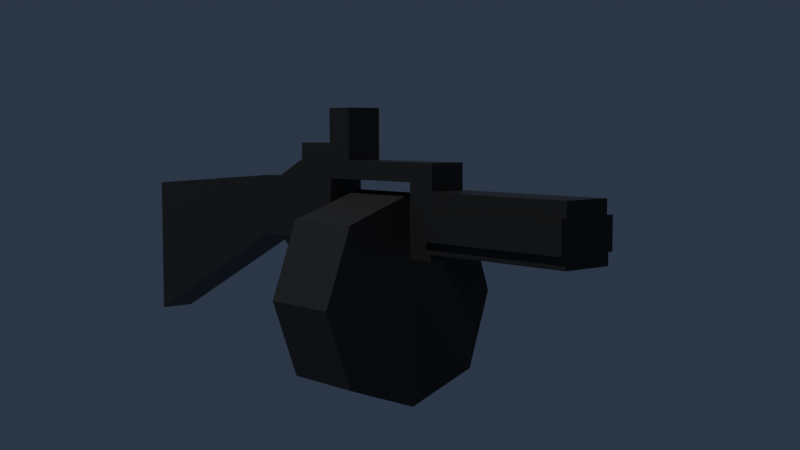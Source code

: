 # Source: grenade_launcher.blend  (saved by Blender 3.2.14; exported with 4.5.12 LTS)
import bpy
from mathutils import Matrix  # noqa: F401  (used for matrix-valued properties, if any)

bpy.ops.wm.read_factory_settings(use_empty=True)
scene = bpy.context.scene
scene.name = 'Scene'

# ---- collections
col_collection = bpy.data.collections.new('Collection'); scene.collection.children.link(col_collection)

# ---- materials (node trees are filled in below, after node groups)
mat_material = bpy.data.materials.new('Material')
mat_material.alpha_threshold = 0.0
mat_material.use_transparent_shadow = False
mat_material.line_color = (0.0, 0.0, 0.0, 1.0)
mat_material_001 = bpy.data.materials.new('Material.001')
mat_material_001.use_transparent_shadow = False

# ---- material node trees
mat_material.use_nodes = True; mat_material.node_tree.nodes.clear()
_N = mat_material.node_tree.nodes; _L = mat_material.node_tree.links
n0 = _N.new('ShaderNodeOutputMaterial'); n0.name = 'Material Output'; n0.location = (300, 300)
n1 = _N.new('ShaderNodeBsdfPrincipled'); n1.name = 'Principled BSDF'; n1.location = (10, 300)
n1.distribution = 'GGX'
n1.subsurface_method = 'RANDOM_WALK_SKIN'
n1.inputs[0].default_value = (0.01467, 0.01467, 0.01467, 1.0)
n1.inputs[2].default_value = 0.4
n1.inputs[3].default_value = 1.45
n1.inputs[27].default_value = (0.0, 0.0, 0.0, 1.0)
n1.inputs[28].default_value = 1.0
_L.new(n1.outputs[0], n0.inputs[0])
n0.is_active_output = True
mat_material_001.use_nodes = True; mat_material_001.node_tree.nodes.clear()
_N = mat_material_001.node_tree.nodes; _L = mat_material_001.node_tree.links
n0 = _N.new('ShaderNodeBsdfPrincipled'); n0.name = 'Principled BSDF'; n0.location = (10, 300)
n0.distribution = 'GGX'
n0.subsurface_method = 'RANDOM_WALK_SKIN'
n0.inputs[0].default_value = (0.01739, 0.01739, 0.01739, 1.0)
n0.inputs[3].default_value = 1.45
n0.inputs[27].default_value = (0.0, 0.0, 0.0, 1.0)
n0.inputs[28].default_value = 1.0
n1 = _N.new('ShaderNodeOutputMaterial'); n1.name = 'Material Output'; n1.location = (300, 300)
_L.new(n0.outputs[0], n1.inputs[0])
n1.is_active_output = True

# ---- world
world_world = bpy.data.worlds.new('World'); scene.world = world_world
world_world.use_nodes = True; world_world.node_tree.nodes.clear()
_N = world_world.node_tree.nodes; _L = world_world.node_tree.links
n0 = _N.new('ShaderNodeOutputWorld'); n0.name = 'World Output'; n0.location = (300, 300)
n1 = _N.new('ShaderNodeBackground'); n1.name = 'Background'; n1.location = (10, 300)
n1.inputs[0].default_value = (0.02229, 0.03288, 0.05087, 1.0)
_L.new(n1.outputs[0], n0.inputs[0])
n0.is_active_output = True
world_world.color = (0.05088, 0.05088, 0.05088)
world_world.use_sun_shadow = False
world_world.sun_shadow_jitter_overblur = 0.0

# ---- cameras
cam_camera = bpy.data.cameras.new('Camera')
cam_camera.clip_end = 100.0
cam_camera.ortho_scale = 7.314

# ---- lights
light_light = bpy.data.lights.new('Light', 'POINT')
light_light.transmission_factor = 0.0
light_light.energy = 1000.0
light_light.shadow_soft_size = 0.1
light_light.shadow_maximum_resolution = 0.006
light_light.use_absolute_resolution = True

# ---- meshes
me_cube = bpy.data.meshes.new('Cube')
me_cube.from_pydata([(-0.04322, -0.5175, -0.2182), (-0.04322, -0.5175, -0.2144), (0.04322, 0.002592, 0.02953), (0.04322, -0.5175, -0.2144), (-0.04322, 0.002592, 0.02953), (-0.04322, -0.5175, 0.1367), (0.04322, 0.002592, 0.1723), (0.04322, -0.5175, 0.1367), (-0.04322, 0.002592, 0.1723), (0.04322, 0.07067, 0.1723), (0.04322, 0.07067, 0.02953), (-0.04322, 0.07067, 0.1723), (-0.04322, 0.07067, 0.02953), (0.04322, 0.1486, 0.1723), (0.04322, 0.1486, 0.02953), (-0.04322, 0.1486, 0.1723), (-0.04322, 0.1486, 0.02953), (-0.04322, 0.07067, 0.1776), (0.04322, 0.07067, 0.1776), (-0.04322, 0.1486, 0.2136), (0.04322, 0.1486, 0.2136), (-0.03375, 0.07921, -0.1215), (0.03375, 0.07921, -0.1215), (-0.03375, 0.1401, -0.1215), (0.03375, 0.1401, -0.1215), (-0.04322, 0.1096, 0.02953), (0.04322, 0.1096, 0.02953), (0.04322, 0.1096, 0.1723), (-0.04322, 0.1096, 0.1723), (0.04322, 0.1096, 0.1956), (-0.04322, 0.1096, 0.1956), (-0.04322, 0.1096, -0.1391), (0.04322, 0.1096, -0.1391), (0.0, 0.002592, 0.02953), (0.0, -0.5175, -0.2144), (0.0, 0.002592, 0.1723), (0.0, -0.5175, 0.1367), (0.0, 0.07067, 0.02953), (0.0, 0.07067, 0.1723), (0.0, 0.1486, 0.02953), (0.0, 0.1486, 0.1723), (0.0, 0.07067, 0.1776), (0.0, 0.1486, 0.2136), (0.0, 0.07067, -0.1391), (0.0, 0.1486, -0.1391), (0.0, 0.1096, -0.1391), (0.0, 0.1096, 0.1956), (0.04322, 0.1895, 0.1723), (0.04322, 0.1895, 0.02953), (-0.04322, 0.1895, 0.1723), (-0.04322, 0.1895, 0.02953), (0.0, 0.1895, 0.02953), (0.0, 0.1895, 0.1723), (-0.03375, 0.07921, 0.003234), (0.03375, 0.07921, 0.003234), (0.03375, 0.1401, 0.003234), (-0.03375, 0.1401, 0.003234), (-0.04322, 0.1096, 0.02075), (0.04322, 0.1096, 0.02075), (0.0, 0.1486, 0.02075), (0.0, 0.07067, 0.02075), (0.04322, 0.2587, 0.1723), (0.04322, 0.2587, 0.02953), (-0.04322, 0.2587, 0.1723), (-0.04322, 0.2587, 0.02953), (0.0, 0.2587, 0.02953), (0.0, 0.2587, 0.1723), (0.0, 0.2551, 0.1723), (0.04322, 0.2551, 0.1723), (0.0, 0.2551, 0.3298), (0.04322, 0.2551, 0.2136), (-0.04322, 0.2551, 0.2136), (-0.04322, 0.2551, 0.1723), (0.0, 0.5956, 0.1723), (0.04322, 0.5956, 0.1723), (0.0, 0.5956, 0.2136), (0.04322, 0.5956, 0.2136), (-0.04322, 0.5956, 0.2136), (-0.04322, 0.5956, 0.1723), (0.0, 0.5288, 0.1723), (0.04322, 0.5288, 0.1723), (0.0, 0.5288, 0.2136), (-0.04322, 0.5288, 0.2136), (0.04322, 0.5288, 0.2136), (-0.04322, 0.5288, 0.1723), (0.0, 0.5288, 0.01245), (0.0, 0.5956, 0.01245), (0.04322, 0.5956, 0.01245), (-0.04322, 0.5956, 0.01245), (-0.04322, 0.5288, 0.01245), (0.04322, 0.5288, 0.01245), (-0.04322, 0.5288, 0.1243), (0.0, 0.5288, 0.1243), (0.0, 0.5956, 0.1243), (-0.04322, 0.5956, 0.1243), (0.04322, 0.5288, 0.1243), (0.04322, 0.5956, 0.1243), (-0.04322, 0.5288, 0.05596), (0.0, 0.5956, 0.05596), (0.04322, 0.5288, 0.05596), (0.0, 0.5288, 0.05596), (-0.04322, 0.5956, 0.05596), (0.04322, 0.5956, 0.05596), (-0.04322, 0.9648, 0.05596), (-0.04322, 0.9648, 0.1243), (0.04322, 0.9648, 0.05596), (0.04322, 0.9648, 0.1243), (0.0, 0.9648, 0.1243), (0.0, 0.9648, 0.05596), (0.0, 0.5288, 0.09015), (-0.04322, 0.5956, 0.09015), (0.04322, 0.5956, 0.09015), (-0.04322, 0.5288, 0.09015), (0.04322, 0.5288, 0.09015), (-0.04322, 0.9648, 0.09015), (0.04322, 0.9648, 0.09015), (0.0, 0.9648, 0.09015), (0.07059, 0.5956, 0.09015), (0.07059, 0.5956, 0.1243), (0.07059, 0.5956, 0.05596), (0.07059, 0.9648, 0.05596), (0.07059, 0.9648, 0.09015), (0.07059, 0.9648, 0.1243), (0.04322, 0.5956, 0.1554), (0.0, 0.5956, 0.1554), (-0.04322, 0.5956, 0.1554), (0.04322, 0.9648, 0.1554), (0.0, 0.9648, 0.1554), (-0.04322, 0.9648, 0.1554), (-0.07168, 0.5956, 0.09015), (-0.07168, 0.5956, 0.1243), (-0.07168, 0.9648, 0.09015), (-0.07168, 0.9648, 0.1243), (-0.07168, 0.9648, 0.05596), (-0.07168, 0.5956, 0.05596), (0.04322, 0.5956, 0.02977), (0.04322, 0.9648, 0.02977), (0.0, 0.5956, 0.02977), (-0.04322, 0.5956, 0.02977), (0.0, 0.9648, 0.02977), (-0.04322, 0.9648, 0.02977), (0.05707, 0.9648, 0.1243), (0.05707, 0.5956, 0.1243), (0.05707, 0.9648, 0.1554), (0.05707, 0.5956, 0.1554), (-0.05453, 0.5956, 0.1243), (-0.05453, 0.9648, 0.1243), (-0.05453, 0.9648, 0.1554), (-0.05453, 0.5956, 0.1554), (0.05852, 0.5956, 0.05596), (0.05852, 0.9648, 0.05596), (0.05852, 0.5956, 0.02977), (0.05852, 0.9648, 0.02977), (-0.06013, 0.9648, 0.05596), (-0.06013, 0.5956, 0.05596), (-0.06013, 0.5956, 0.02977), (-0.06013, 0.9648, 0.02977), (0.04322, 0.3944, 0.1723), (-0.04322, 0.3944, 0.2136), (0.04322, 0.3944, 0.2136), (0.0, 0.3944, 0.1723), (0.0, 0.3944, 0.2136), (-0.04322, 0.3944, 0.1723), (0.04322, 0.3247, 0.1723), (-0.04322, 0.3247, 0.2136), (0.04322, 0.3247, 0.2136), (0.0, 0.3247, 0.1723), (0.0, 0.3247, 0.2136), (-0.04322, 0.3247, 0.1723), (0.0, 0.1486, 0.2517), (0.04322, 0.1486, 0.2517), (-0.04322, 0.1486, 0.2517), (-0.04322, 0.2551, 0.2517), (0.0, 0.2551, 0.2517), (0.04322, 0.2551, 0.2517), (-0.04322, 0.3247, 0.2517), (0.04322, 0.3247, 0.2517), (0.0, 0.3247, 0.2517), (0.04322, 0.2551, 0.3298), (-0.04322, 0.2551, 0.3298), (-0.04322, 0.3247, 0.3298), (0.04322, 0.3247, 0.3298), (0.0, 0.3247, 0.3298)], [(0, 1)], [(35, 8, 5, 36), (33, 34, 1, 4), (2, 6, 7, 3), (33, 4, 12, 37), (34, 36, 5, 1), (1, 5, 8, 4), (60, 53, 21, 43), (4, 8, 11, 12), (6, 2, 10, 9), (35, 6, 9, 38), (15, 40, 52, 49), (27, 26, 14, 13), (28, 11, 17, 30), (25, 28, 15, 16), (46, 29, 20, 42), (19, 42, 169, 171), (38, 9, 18, 41), (27, 13, 20, 29), (45, 31, 23, 44), (58, 54, 22, 32), (57, 56, 23, 31), (59, 55, 24, 44), (53, 57, 31, 21), (55, 58, 32, 24), (43, 21, 31, 45), (9, 27, 29, 18), (41, 18, 29, 46), (12, 11, 28, 25), (15, 28, 30, 19), (9, 10, 26, 27), (17, 41, 46, 30), (22, 43, 45, 32), (56, 59, 44, 23), (32, 45, 44, 24), (11, 38, 41, 17), (15, 19, 71, 72), (30, 46, 42, 19), (13, 14, 48, 47), (8, 35, 38, 11), (54, 60, 43, 22), (3, 7, 36, 34), (2, 33, 37, 10), (2, 3, 34, 33), (6, 35, 36, 7), (47, 48, 62, 61), (48, 51, 65, 62), (40, 13, 47, 52), (16, 15, 49, 50), (39, 16, 50, 51), (14, 39, 51, 48), (10, 37, 60, 54), (16, 39, 59, 56), (14, 26, 58, 55), (12, 25, 57, 53), (39, 14, 55, 59), (25, 16, 56, 57), (26, 10, 54, 58), (37, 12, 53, 60), (65, 66, 61, 62), (64, 63, 66, 65), (49, 52, 66, 63), (52, 47, 61, 66), (50, 49, 63, 64), (51, 50, 64, 65), (82, 81, 75, 77), (101, 98, 86, 88), (42, 20, 170, 169), (40, 15, 72, 67), (13, 40, 67, 68), (20, 13, 68, 70), (73, 78, 77, 75), (74, 73, 75, 76), (83, 80, 74, 76), (81, 83, 76, 75), (100, 97, 89, 85), (84, 82, 77, 78), (162, 158, 82, 84), (160, 162, 84, 79), (161, 159, 83, 81), (159, 157, 80, 83), (157, 160, 79, 80), (158, 161, 81, 82), (90, 85, 86, 87), (85, 89, 88, 86), (102, 99, 90, 87), (99, 100, 85, 90), (98, 102, 87, 86), (97, 101, 88, 89), (84, 78, 94, 91), (73, 74, 96, 93), (80, 79, 92, 95), (74, 80, 95, 96), (79, 84, 91, 92), (78, 73, 93, 94), (112, 110, 101, 97), (94, 104, 132, 130), (113, 109, 100, 99), (111, 113, 99, 102), (109, 112, 97, 100), (96, 111, 117, 118), (116, 115, 105, 108), (114, 116, 108, 103), (103, 108, 139, 140), (98, 101, 138, 137), (125, 128, 147, 148), (107, 104, 128, 127), (104, 107, 116, 114), (107, 106, 115, 116), (111, 102, 119, 117), (92, 91, 112, 109), (96, 95, 113, 111), (95, 92, 109, 113), (110, 94, 130, 129), (91, 94, 110, 112), (117, 119, 120, 121), (118, 117, 121, 122), (115, 106, 122, 121), (102, 105, 120, 119), (105, 115, 121, 120), (106, 96, 118, 122), (125, 124, 127, 128), (124, 123, 126, 127), (106, 107, 127, 126), (94, 93, 124, 125), (96, 106, 141, 142), (93, 96, 123, 124), (129, 130, 132, 131), (134, 129, 131, 133), (114, 103, 133, 131), (101, 110, 129, 134), (104, 114, 131, 132), (103, 101, 134, 133), (137, 138, 140, 139), (135, 137, 139, 136), (102, 98, 137, 135), (135, 136, 152, 151), (101, 103, 153, 154), (108, 105, 136, 139), (142, 141, 143, 144), (123, 96, 142, 144), (106, 126, 143, 141), (126, 123, 144, 143), (146, 145, 148, 147), (104, 94, 145, 146), (94, 125, 148, 145), (128, 104, 146, 147), (150, 149, 151, 152), (136, 105, 150, 152), (102, 135, 151, 149), (105, 102, 149, 150), (154, 153, 156, 155), (103, 140, 156, 153), (140, 138, 155, 156), (138, 101, 154, 155), (164, 167, 161, 158), (163, 166, 160, 157), (165, 163, 157, 159), (167, 165, 159, 161), (166, 168, 162, 160), (168, 164, 158, 162), (72, 71, 164, 168), (67, 72, 168, 166), (70, 165, 176, 174), (70, 68, 163, 165), (68, 67, 166, 163), (165, 167, 177, 176), (169, 170, 174, 173), (171, 169, 173, 172), (173, 174, 178, 69), (175, 172, 179, 180), (167, 164, 175, 177), (164, 71, 172, 175), (20, 70, 174, 170), (71, 19, 171, 172), (69, 178, 181, 182), (179, 69, 182, 180), (176, 177, 182, 181), (174, 176, 181, 178), (172, 173, 69, 179), (177, 175, 180, 182)])
_uv = me_cube.uv_layers.new(name='UVMap')
_uv.uv.foreach_set('vector', [0.563, 0.375, 0.563, 0.25, 0.563, 0.0, 0.563, 0.375, 0.5118, 0.375, 0.4243, 0.375, 0.4243, 0.0, 0.5118, 0.25, 0.5118, 0.5, 0.563, 0.5, 0.563, 0.75, 0.4243, 0.75, 0.5118, 0.375, 0.5118, 0.25, 0.5118, 0.25, 0.5118, 0.375, 0.4243, 0.875, 0.563, 0.875, 0.563, 1.0, 0.4243, 1.0, 0.4243, 0.0, 0.563, 0.0, 0.563, 0.25, 0.5118, 0.25, 0.5118, 0.375, 0.5118, 0.25, 0.5118, 0.25, 0.5118, 0.375, 0.5118, 0.25, 0.563, 0.25, 0.563, 0.25, 0.5118, 0.25, 0.563, 0.5, 0.5118, 0.5, 0.5118, 0.5, 0.563, 0.5, 0.563, 0.375, 0.563, 0.5, 0.563, 0.5, 0.563, 0.375, 0.563, 0.25, 0.563, 0.375, 0.563, 0.375, 0.563, 0.25, 0.563, 0.5, 0.5118, 0.5, 0.5118, 0.5, 0.563, 0.5, 0.563, 0.25, 0.563, 0.25, 0.563, 0.25, 0.563, 0.25, 0.5118, 0.25, 0.563, 0.25, 0.563, 0.25, 0.5118, 0.25, 0.563, 0.375, 0.563, 0.5, 0.563, 0.5, 0.563, 0.375, 0.563, 0.25, 0.563, 0.375, 0.563, 0.375, 0.563, 0.25, 0.563, 0.375, 0.563, 0.5, 0.563, 0.5, 0.563, 0.375, 0.563, 0.5, 0.563, 0.5, 0.563, 0.5, 0.563, 0.5, 0.5118, 0.375, 0.5118, 0.25, 0.5118, 0.25, 0.5118, 0.375, 0.5118, 0.5, 0.5118, 0.5, 0.5118, 0.5, 0.5118, 0.5, 0.5118, 0.25, 0.5118, 0.25, 0.5118, 0.25, 0.5118, 0.25, 0.5118, 0.375, 0.5118, 0.5, 0.5118, 0.5, 0.5118, 0.375, 0.5118, 0.25, 0.5118, 0.25, 0.5118, 0.25, 0.5118, 0.25, 0.5118, 0.5, 0.5118, 0.5, 0.5118, 0.5, 0.5118, 0.5, 0.5118, 0.375, 0.5118, 0.25, 0.5118, 0.25, 0.5118, 0.375, 0.563, 0.5, 0.563, 0.5, 0.563, 0.5, 0.563, 0.5, 0.563, 0.375, 0.563, 0.5, 0.563, 0.5, 0.563, 0.375, 0.5118, 0.25, 0.563, 0.25, 0.563, 0.25, 0.5118, 0.25, 0.563, 0.25, 0.563, 0.25, 0.563, 0.25, 0.563, 0.25, 0.563, 0.5, 0.5118, 0.5, 0.5118, 0.5, 0.563, 0.5, 0.563, 0.25, 0.563, 0.375, 0.563, 0.375, 0.563, 0.25, 0.5118, 0.5, 0.5118, 0.375, 0.5118, 0.375, 0.5118, 0.5, 0.5118, 0.25, 0.5118, 0.375, 0.5118, 0.375, 0.5118, 0.25, 0.5118, 0.5, 0.5118, 0.375, 0.5118, 0.375, 0.5118, 0.5, 0.563, 0.25, 0.563, 0.375, 0.563, 0.375, 0.563, 0.25, 0.563, 0.25, 0.563, 0.25, 0.563, 0.25, 0.563, 0.25, 0.563, 0.25, 0.563, 0.375, 0.563, 0.375, 0.563, 0.25, 0.563, 0.5, 0.5118, 0.5, 0.5118, 0.5, 0.563, 0.5, 0.563, 0.25, 0.563, 0.375, 0.563, 0.375, 0.563, 0.25, 0.5118, 0.5, 0.5118, 0.375, 0.5118, 0.375, 0.5118, 0.5, 0.4243, 0.75, 0.563, 0.75, 0.563, 0.875, 0.4243, 0.875, 0.5118, 0.5, 0.5118, 0.375, 0.5118, 0.375, 0.5118, 0.5, 0.5118, 0.5, 0.4243, 0.75, 0.4243, 0.375, 0.5118, 0.375, 0.563, 0.5, 0.563, 0.375, 0.563, 0.375, 0.563, 0.75, 0.563, 0.5, 0.5118, 0.5, 0.5118, 0.5, 0.563, 0.5, 0.5118, 0.5, 0.5118, 0.375, 0.5118, 0.375, 0.5118, 0.5, 0.563, 0.375, 0.563, 0.5, 0.563, 0.5, 0.563, 0.375, 0.5118, 0.25, 0.563, 0.25, 0.563, 0.25, 0.5118, 0.25, 0.5118, 0.375, 0.5118, 0.25, 0.5118, 0.25, 0.5118, 0.375, 0.5118, 0.5, 0.5118, 0.375, 0.5118, 0.375, 0.5118, 0.5, 0.5118, 0.5, 0.5118, 0.375, 0.5118, 0.375, 0.5118, 0.5, 0.5118, 0.25, 0.5118, 0.375, 0.5118, 0.375, 0.5118, 0.25, 0.5118, 0.5, 0.5118, 0.5, 0.5118, 0.5, 0.5118, 0.5, 0.5118, 0.25, 0.5118, 0.25, 0.5118, 0.25, 0.5118, 0.25, 0.5118, 0.375, 0.5118, 0.5, 0.5118, 0.5, 0.5118, 0.375, 0.5118, 0.25, 0.5118, 0.25, 0.5118, 0.25, 0.5118, 0.25, 0.5118, 0.5, 0.5118, 0.5, 0.5118, 0.5, 0.5118, 0.5, 0.5118, 0.375, 0.5118, 0.25, 0.5118, 0.25, 0.5118, 0.375, 0.5118, 0.375, 0.563, 0.375, 0.563, 0.5, 0.5118, 0.5, 0.5118, 0.25, 0.563, 0.25, 0.563, 0.375, 0.5118, 0.375, 0.563, 0.25, 0.563, 0.375, 0.563, 0.375, 0.563, 0.25, 0.563, 0.375, 0.563, 0.5, 0.563, 0.5, 0.563, 0.375, 0.5118, 0.25, 0.563, 0.25, 0.563, 0.25, 0.5118, 0.25, 0.5118, 0.375, 0.5118, 0.25, 0.5118, 0.25, 0.5118, 0.375, 0.563, 0.25, 0.563, 0.375, 0.563, 0.375, 0.563, 0.25, 0.563, 0.25, 0.563, 0.375, 0.563, 0.375, 0.563, 0.25, 0.563, 0.375, 0.563, 0.5, 0.563, 0.5, 0.563, 0.375, 0.563, 0.375, 0.563, 0.25, 0.563, 0.25, 0.563, 0.375, 0.563, 0.5, 0.563, 0.375, 0.563, 0.375, 0.563, 0.5, 0.563, 0.5, 0.563, 0.5, 0.563, 0.5, 0.563, 0.5, 0.563, 0.375, 0.563, 0.25, 0.563, 0.25, 0.563, 0.375, 0.563, 0.5, 0.563, 0.375, 0.563, 0.375, 0.563, 0.5, 0.563, 0.5, 0.563, 0.5, 0.563, 0.5, 0.563, 0.5, 0.563, 0.375, 0.563, 0.5, 0.563, 0.5, 0.563, 0.375, 0.563, 0.375, 0.563, 0.25, 0.563, 0.25, 0.563, 0.375, 0.563, 0.25, 0.563, 0.25, 0.563, 0.25, 0.563, 0.25, 0.563, 0.25, 0.563, 0.25, 0.563, 0.25, 0.563, 0.25, 0.563, 0.375, 0.563, 0.25, 0.563, 0.25, 0.563, 0.375, 0.563, 0.375, 0.563, 0.5, 0.563, 0.5, 0.563, 0.375, 0.563, 0.5, 0.563, 0.5, 0.563, 0.5, 0.563, 0.5, 0.563, 0.5, 0.563, 0.375, 0.563, 0.375, 0.563, 0.5, 0.563, 0.25, 0.563, 0.375, 0.563, 0.375, 0.563, 0.25, 0.563, 0.5, 0.563, 0.375, 0.563, 0.375, 0.563, 0.5, 0.563, 0.375, 0.563, 0.25, 0.563, 0.25, 0.563, 0.375, 0.563, 0.5, 0.563, 0.5, 0.563, 0.5, 0.563, 0.5, 0.563, 0.5, 0.563, 0.375, 0.563, 0.375, 0.563, 0.5, 0.563, 0.375, 0.563, 0.5, 0.563, 0.5, 0.563, 0.375, 0.563, 0.25, 0.563, 0.25, 0.563, 0.25, 0.563, 0.25, 0.563, 0.25, 0.563, 0.25, 0.563, 0.25, 0.563, 0.25, 0.563, 0.375, 0.563, 0.5, 0.563, 0.5, 0.563, 0.375, 0.563, 0.5, 0.563, 0.375, 0.563, 0.375, 0.563, 0.5, 0.563, 0.5, 0.563, 0.5, 0.563, 0.5, 0.563, 0.5, 0.563, 0.375, 0.563, 0.25, 0.563, 0.25, 0.563, 0.375, 0.563, 0.25, 0.563, 0.375, 0.563, 0.375, 0.563, 0.25, 0.563, 0.25, 0.563, 0.25, 0.563, 0.25, 0.563, 0.25, 0.563, 0.25, 0.563, 0.25, 0.563, 0.25, 0.563, 0.25, 0.563, 0.5, 0.563, 0.375, 0.563, 0.375, 0.563, 0.5, 0.563, 0.5, 0.563, 0.5, 0.563, 0.5, 0.563, 0.5, 0.563, 0.375, 0.563, 0.25, 0.563, 0.25, 0.563, 0.375, 0.563, 0.5, 0.563, 0.5, 0.563, 0.5, 0.563, 0.5, 0.563, 0.375, 0.563, 0.5, 0.563, 0.5, 0.563, 0.375, 0.563, 0.25, 0.563, 0.375, 0.563, 0.375, 0.563, 0.25, 0.563, 0.25, 0.563, 0.375, 0.563, 0.375, 0.563, 0.25, 0.563, 0.375, 0.563, 0.25, 0.563, 0.25, 0.563, 0.375, 0.563, 0.25, 0.563, 0.25, 0.563, 0.25, 0.563, 0.25, 0.563, 0.375, 0.563, 0.25, 0.563, 0.25, 0.563, 0.375, 0.563, 0.25, 0.563, 0.375, 0.563, 0.375, 0.563, 0.25, 0.563, 0.375, 0.563, 0.5, 0.563, 0.5, 0.563, 0.375, 0.563, 0.5, 0.563, 0.5, 0.563, 0.5, 0.563, 0.5, 0.563, 0.375, 0.563, 0.25, 0.563, 0.25, 0.563, 0.375, 0.563, 0.5, 0.563, 0.5, 0.563, 0.5, 0.563, 0.5, 0.563, 0.5, 0.563, 0.375, 0.563, 0.375, 0.563, 0.5, 0.563, 0.25, 0.563, 0.25, 0.563, 0.25, 0.563, 0.25, 0.563, 0.25, 0.563, 0.25, 0.563, 0.25, 0.563, 0.25, 0.563, 0.5, 0.563, 0.5, 0.563, 0.5, 0.563, 0.5, 0.563, 0.5, 0.563, 0.5, 0.563, 0.5, 0.563, 0.5, 0.563, 0.5, 0.563, 0.5, 0.563, 0.5, 0.563, 0.5, 0.563, 0.5, 0.563, 0.5, 0.563, 0.5, 0.563, 0.5, 0.563, 0.5, 0.563, 0.5, 0.563, 0.5, 0.563, 0.5, 0.563, 0.5, 0.563, 0.5, 0.563, 0.5, 0.563, 0.5, 0.563, 0.25, 0.563, 0.375, 0.563, 0.375, 0.563, 0.25, 0.563, 0.375, 0.563, 0.5, 0.563, 0.5, 0.563, 0.375, 0.563, 0.5, 0.563, 0.375, 0.563, 0.375, 0.563, 0.5, 0.563, 0.25, 0.563, 0.375, 0.563, 0.375, 0.563, 0.25, 0.563, 0.5, 0.563, 0.5, 0.563, 0.5, 0.563, 0.5, 0.563, 0.375, 0.563, 0.5, 0.563, 0.5, 0.563, 0.375, 0.563, 0.25, 0.563, 0.25, 0.563, 0.25, 0.563, 0.25, 0.563, 0.25, 0.563, 0.25, 0.563, 0.25, 0.563, 0.25, 0.563, 0.25, 0.563, 0.25, 0.563, 0.25, 0.563, 0.25, 0.563, 0.25, 0.563, 0.25, 0.563, 0.25, 0.563, 0.25, 0.563, 0.25, 0.563, 0.25, 0.563, 0.25, 0.563, 0.25, 0.563, 0.25, 0.563, 0.25, 0.563, 0.25, 0.563, 0.25, 0.563, 0.375, 0.563, 0.25, 0.563, 0.25, 0.563, 0.375, 0.563, 0.5, 0.563, 0.375, 0.563, 0.375, 0.563, 0.5, 0.563, 0.5, 0.563, 0.375, 0.563, 0.375, 0.563, 0.5, 0.563, 0.5, 0.563, 0.5, 0.563, 0.5, 0.563, 0.5, 0.563, 0.25, 0.563, 0.25, 0.563, 0.25, 0.563, 0.25, 0.563, 0.375, 0.563, 0.5, 0.563, 0.5, 0.563, 0.375, 0.563, 0.5, 0.563, 0.5, 0.563, 0.5, 0.563, 0.5, 0.563, 0.5, 0.563, 0.5, 0.563, 0.5, 0.563, 0.5, 0.563, 0.5, 0.563, 0.5, 0.563, 0.5, 0.563, 0.5, 0.563, 0.5, 0.563, 0.5, 0.563, 0.5, 0.563, 0.5, 0.563, 0.25, 0.563, 0.25, 0.563, 0.25, 0.563, 0.25, 0.563, 0.25, 0.563, 0.25, 0.563, 0.25, 0.563, 0.25, 0.563, 0.25, 0.563, 0.25, 0.563, 0.25, 0.563, 0.25, 0.563, 0.25, 0.563, 0.25, 0.563, 0.25, 0.563, 0.25, 0.563, 0.5, 0.563, 0.5, 0.563, 0.5, 0.563, 0.5, 0.563, 0.5, 0.563, 0.5, 0.563, 0.5, 0.563, 0.5, 0.563, 0.5, 0.563, 0.5, 0.563, 0.5, 0.563, 0.5, 0.563, 0.5, 0.563, 0.5, 0.563, 0.5, 0.563, 0.5, 0.563, 0.25, 0.563, 0.25, 0.563, 0.25, 0.563, 0.25, 0.563, 0.25, 0.563, 0.25, 0.563, 0.25, 0.563, 0.25, 0.563, 0.25, 0.563, 0.25, 0.563, 0.25, 0.563, 0.25, 0.563, 0.25, 0.563, 0.25, 0.563, 0.25, 0.563, 0.25, 0.563, 0.25, 0.563, 0.375, 0.563, 0.375, 0.563, 0.25, 0.563, 0.5, 0.563, 0.375, 0.563, 0.375, 0.563, 0.5, 0.563, 0.5, 0.563, 0.5, 0.563, 0.5, 0.563, 0.5, 0.563, 0.375, 0.563, 0.5, 0.563, 0.5, 0.563, 0.375, 0.563, 0.375, 0.563, 0.25, 0.563, 0.25, 0.563, 0.375, 0.563, 0.25, 0.563, 0.25, 0.563, 0.25, 0.563, 0.25, 0.563, 0.25, 0.563, 0.25, 0.563, 0.25, 0.563, 0.25, 0.563, 0.375, 0.563, 0.25, 0.563, 0.25, 0.563, 0.375, 0.563, 0.5, 0.563, 0.5, 0.563, 0.5, 0.563, 0.5, 0.563, 0.5, 0.563, 0.5, 0.563, 0.5, 0.563, 0.5, 0.563, 0.5, 0.563, 0.375, 0.563, 0.375, 0.563, 0.5, 0.563, 0.5, 0.563, 0.375, 0.563, 0.375, 0.563, 0.5, 0.563, 0.375, 0.563, 0.5, 0.563, 0.5, 0.563, 0.375, 0.563, 0.25, 0.563, 0.375, 0.563, 0.375, 0.563, 0.25, 0.563, 0.375, 0.563, 0.5, 0.563, 0.5, 0.563, 0.375, 0.563, 0.25, 0.563, 0.25, 0.563, 0.25, 0.563, 0.25, 0.563, 0.375, 0.563, 0.25, 0.563, 0.25, 0.563, 0.375, 0.563, 0.25, 0.563, 0.25, 0.563, 0.25, 0.563, 0.25, 0.563, 0.5, 0.563, 0.5, 0.563, 0.5, 0.563, 0.5, 0.563, 0.25, 0.563, 0.25, 0.563, 0.25, 0.563, 0.25, 0.563, 0.375, 0.563, 0.5, 0.563, 0.5, 0.563, 0.375, 0.563, 0.25, 0.563, 0.375, 0.563, 0.375, 0.563, 0.25, 0.563, 0.5, 0.563, 0.375, 0.563, 0.375, 0.563, 0.5, 0.563, 0.5, 0.563, 0.5, 0.563, 0.5, 0.563, 0.5, 0.563, 0.25, 0.563, 0.375, 0.563, 0.375, 0.563, 0.25, 0.563, 0.375, 0.563, 0.25, 0.563, 0.25, 0.563, 0.375])
me_cube.materials.append(mat_material)
me_cube.use_mirror_vertex_groups = False
me_cube.update()
me_cube_001 = bpy.data.meshes.new('Cube.001')
me_cube_001.from_pydata([(-0.7367, -0.7367, -0.7367), (-0.7367, -0.7367, 0.7367), (-0.7367, 0.7367, -0.7367), (-0.7367, 0.7367, 0.7367), (0.7367, -0.7367, -0.7367), (0.7367, -0.7367, 0.7367), (0.7367, 0.7367, -0.7367), (0.7367, 0.7367, 0.7367), (0.0, 0.736, -1.0), (0.0, 0.7008, 1.0), (0.0, -0.736, -1.0), (0.0, -0.7008, 1.0), (-1.0, -0.7056, 0.0), (-1.0, 0.7056, 0.0), (1.0, 0.7299, 0.0), (1.0, -0.7299, 0.0), (0.0, -0.8192, 0.0), (0.0, 0.7735, 0.0)], [], [(12, 1, 3, 13), (17, 9, 7, 14), (14, 7, 5, 15), (16, 11, 1, 12), (8, 6, 4, 10), (9, 3, 1, 11), (7, 9, 11, 5), (2, 8, 10, 0), (15, 5, 11, 16), (13, 3, 9, 17), (2, 13, 17, 8), (4, 15, 16, 10), (10, 16, 12, 0), (6, 14, 15, 4), (8, 17, 14, 6), (0, 12, 13, 2)])
_uv = me_cube_001.uv_layers.new(name='UVMap')
_uv.uv.foreach_set('vector', [0.5, 0.0, 0.625, 0.0, 0.625, 0.25, 0.5, 0.25, 0.5, 0.375, 0.625, 0.375, 0.625, 0.5, 0.5, 0.5, 0.5, 0.5, 0.625, 0.5, 0.625, 0.75, 0.5, 0.75, 0.5, 0.875, 0.625, 0.875, 0.625, 1.0, 0.5, 1.0, 0.25, 0.5, 0.375, 0.5, 0.375, 0.75, 0.25, 0.75, 0.75, 0.5, 0.875, 0.5, 0.875, 0.75, 0.75, 0.75, 0.625, 0.5, 0.75, 0.5, 0.75, 0.75, 0.625, 0.75, 0.125, 0.5, 0.25, 0.5, 0.25, 0.75, 0.125, 0.75, 0.5, 0.75, 0.625, 0.75, 0.625, 0.875, 0.5, 0.875, 0.5, 0.25, 0.625, 0.25, 0.625, 0.375, 0.5, 0.375, 0.375, 0.25, 0.5, 0.25, 0.5, 0.375, 0.375, 0.375, 0.375, 0.75, 0.5, 0.75, 0.5, 0.875, 0.375, 0.875, 0.375, 0.875, 0.5, 0.875, 0.5, 1.0, 0.375, 1.0, 0.375, 0.5, 0.5, 0.5, 0.5, 0.75, 0.375, 0.75, 0.375, 0.375, 0.5, 0.375, 0.5, 0.5, 0.375, 0.5, 0.375, 0.0, 0.5, 0.0, 0.5, 0.25, 0.375, 0.25])
me_cube_001.materials.append(mat_material_001)
me_cube_001.update()

# ---- objects
ob_cube = bpy.data.objects.new('Cube', me_cube)
ob_light = bpy.data.objects.new('Light', light_light)
ob_camera = bpy.data.objects.new('Camera', cam_camera)
ob_cube_001 = bpy.data.objects.new('Cube.001', me_cube_001)

# ---- transforms, parenting, visibility, modifiers, constraints
ob_cube.location = (0.0, 0.0, 0.0)
ob_cube.lock_rotations_4d = False
ob_cube.empty_display_type = 'ARROWS'
ob_cube.lineart.crease_threshold = 0.0
ob_light.location = (4.076, 1.005, 5.904)
ob_light.rotation_euler = (0.6503, 0.05522, 1.866)
ob_light.lock_rotations_4d = False
ob_light.empty_display_type = 'ARROWS'
ob_light.color = (0.0, 0.0, 0.0, 0.0)
ob_light.lineart.crease_threshold = 0.0
ob_camera.location = (1.559, 2.255, 0.2768)
ob_camera.rotation_euler = (1.487, -1.992e-06, 2.43)
ob_camera.scale = (1.0, 1.0, 1.0)
ob_camera.lock_rotations_4d = False
ob_camera.empty_display_type = 'ARROWS'
ob_camera.color = (0.0, 0.0, 0.0, 0.0)
ob_camera.display_type = 'WIRE'
ob_camera.lineart.crease_threshold = 0.0
ob_cube_001.location = (0.0, 0.3943, -0.08326)
ob_cube_001.scale = (0.2314, 0.1296, 0.2314)

# ---- collection membership
col_collection.objects.link(ob_cube)
col_collection.objects.link(ob_light)
col_collection.objects.link(ob_camera)
col_collection.objects.link(ob_cube_001)

# ---- scene / render settings (as saved in the file)
scene.camera = ob_camera
scene.frame_start = 1; scene.frame_end = 250; scene.frame_set(1)
scene.render.engine = 'BLENDER_EEVEE_NEXT'
scene.cycles.sampling_pattern = 'TABULATED_SOBOL'
scene.cycles.use_light_tree = False
scene.view_settings.view_transform = 'Filmic'
bpy.context.view_layer.update()
